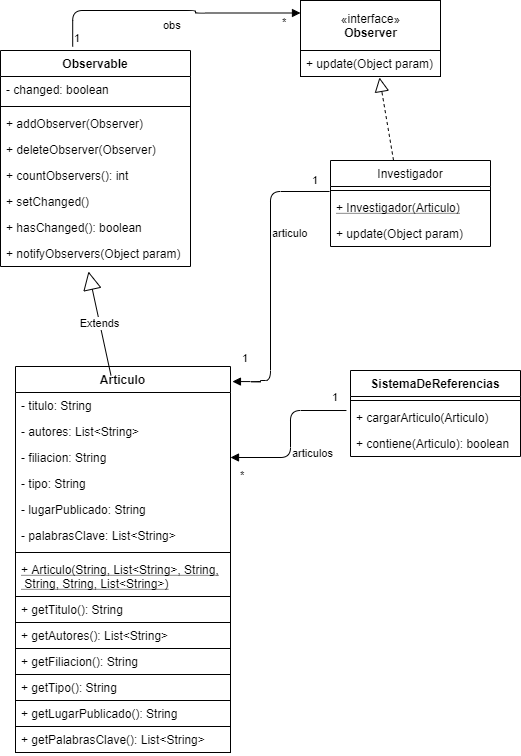

The diagram above was exported from draw.io. Its source (the exported page's mxGraphModel, read from the mxfile embedded in the PNG):
<mxGraphModel dx="862" dy="450" grid="1" gridSize="10" guides="1" tooltips="1" connect="1" arrows="1" fold="1" page="1" pageScale="1" pageWidth="827" pageHeight="1169" math="0" shadow="0">
  <root>
    <mxCell id="WIyWlLk6GJQsqaUBKTNV-0" />
    <mxCell id="WIyWlLk6GJQsqaUBKTNV-1" parent="WIyWlLk6GJQsqaUBKTNV-0" />
    <mxCell id="VIzHY8JKkr_UEbalkoJO-12" value="«interface»&lt;br&gt;&lt;b&gt;Observer&lt;/b&gt;" style="html=1;" vertex="1" parent="WIyWlLk6GJQsqaUBKTNV-1">
      <mxGeometry x="420" y="30" width="140" height="50" as="geometry" />
    </mxCell>
    <mxCell id="VIzHY8JKkr_UEbalkoJO-13" value="+ update(Object param)" style="text;fillColor=none;align=left;verticalAlign=top;spacingLeft=4;spacingRight=4;overflow=hidden;rotatable=0;points=[[0,0.5],[1,0.5]];portConstraint=eastwest;strokeColor=#000000;" vertex="1" parent="WIyWlLk6GJQsqaUBKTNV-1">
      <mxGeometry x="420" y="80" width="140" height="26" as="geometry" />
    </mxCell>
    <mxCell id="VIzHY8JKkr_UEbalkoJO-18" value="Observable" style="swimlane;fontStyle=1;align=center;verticalAlign=top;childLayout=stackLayout;horizontal=1;startSize=26;horizontalStack=0;resizeParent=1;resizeParentMax=0;resizeLast=0;collapsible=1;marginBottom=0;strokeColor=#000000;" vertex="1" parent="WIyWlLk6GJQsqaUBKTNV-1">
      <mxGeometry x="120" y="80" width="190" height="216" as="geometry" />
    </mxCell>
    <mxCell id="VIzHY8JKkr_UEbalkoJO-19" value="- changed: boolean" style="text;strokeColor=none;fillColor=none;align=left;verticalAlign=top;spacingLeft=4;spacingRight=4;overflow=hidden;rotatable=0;points=[[0,0.5],[1,0.5]];portConstraint=eastwest;" vertex="1" parent="VIzHY8JKkr_UEbalkoJO-18">
      <mxGeometry y="26" width="190" height="26" as="geometry" />
    </mxCell>
    <mxCell id="VIzHY8JKkr_UEbalkoJO-20" value="" style="line;strokeWidth=1;fillColor=none;align=left;verticalAlign=middle;spacingTop=-1;spacingLeft=3;spacingRight=3;rotatable=0;labelPosition=right;points=[];portConstraint=eastwest;" vertex="1" parent="VIzHY8JKkr_UEbalkoJO-18">
      <mxGeometry y="52" width="190" height="8" as="geometry" />
    </mxCell>
    <mxCell id="VIzHY8JKkr_UEbalkoJO-21" value="+ addObserver(Observer)" style="text;strokeColor=none;fillColor=none;align=left;verticalAlign=top;spacingLeft=4;spacingRight=4;overflow=hidden;rotatable=0;points=[[0,0.5],[1,0.5]];portConstraint=eastwest;" vertex="1" parent="VIzHY8JKkr_UEbalkoJO-18">
      <mxGeometry y="60" width="190" height="26" as="geometry" />
    </mxCell>
    <mxCell id="VIzHY8JKkr_UEbalkoJO-37" value="+ deleteObserver(Observer)" style="text;strokeColor=none;fillColor=none;align=left;verticalAlign=top;spacingLeft=4;spacingRight=4;overflow=hidden;rotatable=0;points=[[0,0.5],[1,0.5]];portConstraint=eastwest;" vertex="1" parent="VIzHY8JKkr_UEbalkoJO-18">
      <mxGeometry y="86" width="190" height="26" as="geometry" />
    </mxCell>
    <mxCell id="VIzHY8JKkr_UEbalkoJO-38" value="+ countObservers(): int" style="text;strokeColor=none;fillColor=none;align=left;verticalAlign=top;spacingLeft=4;spacingRight=4;overflow=hidden;rotatable=0;points=[[0,0.5],[1,0.5]];portConstraint=eastwest;" vertex="1" parent="VIzHY8JKkr_UEbalkoJO-18">
      <mxGeometry y="112" width="190" height="26" as="geometry" />
    </mxCell>
    <mxCell id="VIzHY8JKkr_UEbalkoJO-39" value="+ setChanged()" style="text;strokeColor=none;fillColor=none;align=left;verticalAlign=top;spacingLeft=4;spacingRight=4;overflow=hidden;rotatable=0;points=[[0,0.5],[1,0.5]];portConstraint=eastwest;" vertex="1" parent="VIzHY8JKkr_UEbalkoJO-18">
      <mxGeometry y="138" width="190" height="26" as="geometry" />
    </mxCell>
    <mxCell id="VIzHY8JKkr_UEbalkoJO-40" value="+ hasChanged(): boolean" style="text;strokeColor=none;fillColor=none;align=left;verticalAlign=top;spacingLeft=4;spacingRight=4;overflow=hidden;rotatable=0;points=[[0,0.5],[1,0.5]];portConstraint=eastwest;" vertex="1" parent="VIzHY8JKkr_UEbalkoJO-18">
      <mxGeometry y="164" width="190" height="26" as="geometry" />
    </mxCell>
    <mxCell id="VIzHY8JKkr_UEbalkoJO-41" value="+ notifyObservers(Object param)" style="text;strokeColor=none;fillColor=none;align=left;verticalAlign=top;spacingLeft=4;spacingRight=4;overflow=hidden;rotatable=0;points=[[0,0.5],[1,0.5]];portConstraint=eastwest;" vertex="1" parent="VIzHY8JKkr_UEbalkoJO-18">
      <mxGeometry y="190" width="190" height="26" as="geometry" />
    </mxCell>
    <mxCell id="VIzHY8JKkr_UEbalkoJO-22" value="Articulo" style="swimlane;fontStyle=1;align=center;verticalAlign=top;childLayout=stackLayout;horizontal=1;startSize=26;horizontalStack=0;resizeParent=1;resizeParentMax=0;resizeLast=0;collapsible=1;marginBottom=0;strokeColor=#000000;" vertex="1" parent="WIyWlLk6GJQsqaUBKTNV-1">
      <mxGeometry x="135" y="396" width="215" height="386" as="geometry" />
    </mxCell>
    <mxCell id="VIzHY8JKkr_UEbalkoJO-43" value="- titulo: String" style="text;strokeColor=none;fillColor=none;align=left;verticalAlign=top;spacingLeft=4;spacingRight=4;overflow=hidden;rotatable=0;points=[[0,0.5],[1,0.5]];portConstraint=eastwest;" vertex="1" parent="VIzHY8JKkr_UEbalkoJO-22">
      <mxGeometry y="26" width="215" height="26" as="geometry" />
    </mxCell>
    <mxCell id="VIzHY8JKkr_UEbalkoJO-48" value="- autores: List&lt;String&gt;" style="text;strokeColor=none;fillColor=none;align=left;verticalAlign=top;spacingLeft=4;spacingRight=4;overflow=hidden;rotatable=0;points=[[0,0.5],[1,0.5]];portConstraint=eastwest;" vertex="1" parent="VIzHY8JKkr_UEbalkoJO-22">
      <mxGeometry y="52" width="215" height="26" as="geometry" />
    </mxCell>
    <mxCell id="VIzHY8JKkr_UEbalkoJO-47" value="- filiacion: String" style="text;strokeColor=none;fillColor=none;align=left;verticalAlign=top;spacingLeft=4;spacingRight=4;overflow=hidden;rotatable=0;points=[[0,0.5],[1,0.5]];portConstraint=eastwest;" vertex="1" parent="VIzHY8JKkr_UEbalkoJO-22">
      <mxGeometry y="78" width="215" height="26" as="geometry" />
    </mxCell>
    <mxCell id="VIzHY8JKkr_UEbalkoJO-46" value="- tipo: String" style="text;strokeColor=none;fillColor=none;align=left;verticalAlign=top;spacingLeft=4;spacingRight=4;overflow=hidden;rotatable=0;points=[[0,0.5],[1,0.5]];portConstraint=eastwest;" vertex="1" parent="VIzHY8JKkr_UEbalkoJO-22">
      <mxGeometry y="104" width="215" height="26" as="geometry" />
    </mxCell>
    <mxCell id="VIzHY8JKkr_UEbalkoJO-45" value="- lugarPublicado: String" style="text;strokeColor=none;fillColor=none;align=left;verticalAlign=top;spacingLeft=4;spacingRight=4;overflow=hidden;rotatable=0;points=[[0,0.5],[1,0.5]];portConstraint=eastwest;" vertex="1" parent="VIzHY8JKkr_UEbalkoJO-22">
      <mxGeometry y="130" width="215" height="26" as="geometry" />
    </mxCell>
    <mxCell id="VIzHY8JKkr_UEbalkoJO-44" value="- palabrasClave: List&lt;String&gt;" style="text;strokeColor=none;fillColor=none;align=left;verticalAlign=top;spacingLeft=4;spacingRight=4;overflow=hidden;rotatable=0;points=[[0,0.5],[1,0.5]];portConstraint=eastwest;" vertex="1" parent="VIzHY8JKkr_UEbalkoJO-22">
      <mxGeometry y="156" width="215" height="26" as="geometry" />
    </mxCell>
    <mxCell id="VIzHY8JKkr_UEbalkoJO-24" value="" style="line;strokeWidth=1;fillColor=none;align=left;verticalAlign=middle;spacingTop=-1;spacingLeft=3;spacingRight=3;rotatable=0;labelPosition=right;points=[];portConstraint=eastwest;" vertex="1" parent="VIzHY8JKkr_UEbalkoJO-22">
      <mxGeometry y="182" width="215" height="8" as="geometry" />
    </mxCell>
    <mxCell id="VIzHY8JKkr_UEbalkoJO-49" value="+ Articulo(String, List&lt;String&gt;, String,&#10; String, String, List&lt;String&gt;)" style="text;strokeColor=none;fillColor=none;align=left;verticalAlign=top;spacingLeft=4;spacingRight=4;overflow=hidden;rotatable=0;points=[[0,0.5],[1,0.5]];portConstraint=eastwest;fontStyle=4" vertex="1" parent="VIzHY8JKkr_UEbalkoJO-22">
      <mxGeometry y="190" width="215" height="40" as="geometry" />
    </mxCell>
    <mxCell id="VIzHY8JKkr_UEbalkoJO-55" value="+ getTitulo(): String" style="text;fillColor=none;align=left;verticalAlign=top;spacingLeft=4;spacingRight=4;overflow=hidden;rotatable=0;points=[[0,0.5],[1,0.5]];portConstraint=eastwest;strokeColor=#000000;" vertex="1" parent="VIzHY8JKkr_UEbalkoJO-22">
      <mxGeometry y="230" width="215" height="26" as="geometry" />
    </mxCell>
    <mxCell id="VIzHY8JKkr_UEbalkoJO-54" value="+ getAutores(): List&lt;String&gt;" style="text;fillColor=none;align=left;verticalAlign=top;spacingLeft=4;spacingRight=4;overflow=hidden;rotatable=0;points=[[0,0.5],[1,0.5]];portConstraint=eastwest;strokeColor=#000000;" vertex="1" parent="VIzHY8JKkr_UEbalkoJO-22">
      <mxGeometry y="256" width="215" height="26" as="geometry" />
    </mxCell>
    <mxCell id="VIzHY8JKkr_UEbalkoJO-53" value="+ getFiliacion(): String" style="text;fillColor=none;align=left;verticalAlign=top;spacingLeft=4;spacingRight=4;overflow=hidden;rotatable=0;points=[[0,0.5],[1,0.5]];portConstraint=eastwest;strokeColor=#000000;" vertex="1" parent="VIzHY8JKkr_UEbalkoJO-22">
      <mxGeometry y="282" width="215" height="26" as="geometry" />
    </mxCell>
    <mxCell id="VIzHY8JKkr_UEbalkoJO-52" value="+ getTipo(): String" style="text;fillColor=none;align=left;verticalAlign=top;spacingLeft=4;spacingRight=4;overflow=hidden;rotatable=0;points=[[0,0.5],[1,0.5]];portConstraint=eastwest;strokeColor=#000000;" vertex="1" parent="VIzHY8JKkr_UEbalkoJO-22">
      <mxGeometry y="308" width="215" height="26" as="geometry" />
    </mxCell>
    <mxCell id="VIzHY8JKkr_UEbalkoJO-51" value="+ getLugarPublicado(): String" style="text;fillColor=none;align=left;verticalAlign=top;spacingLeft=4;spacingRight=4;overflow=hidden;rotatable=0;points=[[0,0.5],[1,0.5]];portConstraint=eastwest;strokeColor=#000000;" vertex="1" parent="VIzHY8JKkr_UEbalkoJO-22">
      <mxGeometry y="334" width="215" height="26" as="geometry" />
    </mxCell>
    <mxCell id="VIzHY8JKkr_UEbalkoJO-50" value="+ getPalabrasClave(): List&lt;String&gt;" style="text;fillColor=none;align=left;verticalAlign=top;spacingLeft=4;spacingRight=4;overflow=hidden;rotatable=0;points=[[0,0.5],[1,0.5]];portConstraint=eastwest;strokeColor=#000000;" vertex="1" parent="VIzHY8JKkr_UEbalkoJO-22">
      <mxGeometry y="360" width="215" height="26" as="geometry" />
    </mxCell>
    <mxCell id="VIzHY8JKkr_UEbalkoJO-26" value="Investigador" style="swimlane;fontStyle=0;align=center;verticalAlign=top;childLayout=stackLayout;horizontal=1;startSize=26;horizontalStack=0;resizeParent=1;resizeParentMax=0;resizeLast=0;collapsible=1;marginBottom=0;strokeColor=#000000;" vertex="1" parent="WIyWlLk6GJQsqaUBKTNV-1">
      <mxGeometry x="450" y="190" width="160" height="86" as="geometry" />
    </mxCell>
    <mxCell id="VIzHY8JKkr_UEbalkoJO-28" value="" style="line;strokeWidth=1;fillColor=none;align=left;verticalAlign=middle;spacingTop=-1;spacingLeft=3;spacingRight=3;rotatable=0;labelPosition=right;points=[];portConstraint=eastwest;" vertex="1" parent="VIzHY8JKkr_UEbalkoJO-26">
      <mxGeometry y="26" width="160" height="8" as="geometry" />
    </mxCell>
    <mxCell id="VIzHY8JKkr_UEbalkoJO-60" value="+ Investigador(Articulo)" style="text;strokeColor=none;fillColor=none;align=left;verticalAlign=top;spacingLeft=4;spacingRight=4;overflow=hidden;rotatable=0;points=[[0,0.5],[1,0.5]];portConstraint=eastwest;fontStyle=4" vertex="1" parent="VIzHY8JKkr_UEbalkoJO-26">
      <mxGeometry y="34" width="160" height="26" as="geometry" />
    </mxCell>
    <mxCell id="VIzHY8JKkr_UEbalkoJO-29" value="+ update(Object param)" style="text;strokeColor=none;fillColor=none;align=left;verticalAlign=top;spacingLeft=4;spacingRight=4;overflow=hidden;rotatable=0;points=[[0,0.5],[1,0.5]];portConstraint=eastwest;fontStyle=0" vertex="1" parent="VIzHY8JKkr_UEbalkoJO-26">
      <mxGeometry y="60" width="160" height="26" as="geometry" />
    </mxCell>
    <mxCell id="VIzHY8JKkr_UEbalkoJO-30" value="SistemaDeReferencias" style="swimlane;fontStyle=1;align=center;verticalAlign=top;childLayout=stackLayout;horizontal=1;startSize=26;horizontalStack=0;resizeParent=1;resizeParentMax=0;resizeLast=0;collapsible=1;marginBottom=0;strokeColor=#000000;" vertex="1" parent="WIyWlLk6GJQsqaUBKTNV-1">
      <mxGeometry x="470" y="400" width="170" height="86" as="geometry" />
    </mxCell>
    <mxCell id="VIzHY8JKkr_UEbalkoJO-32" value="" style="line;strokeWidth=1;fillColor=none;align=left;verticalAlign=middle;spacingTop=-1;spacingLeft=3;spacingRight=3;rotatable=0;labelPosition=right;points=[];portConstraint=eastwest;" vertex="1" parent="VIzHY8JKkr_UEbalkoJO-30">
      <mxGeometry y="26" width="170" height="8" as="geometry" />
    </mxCell>
    <mxCell id="VIzHY8JKkr_UEbalkoJO-33" value="+ cargarArticulo(Articulo)" style="text;strokeColor=none;fillColor=none;align=left;verticalAlign=top;spacingLeft=4;spacingRight=4;overflow=hidden;rotatable=0;points=[[0,0.5],[1,0.5]];portConstraint=eastwest;" vertex="1" parent="VIzHY8JKkr_UEbalkoJO-30">
      <mxGeometry y="34" width="170" height="26" as="geometry" />
    </mxCell>
    <mxCell id="VIzHY8JKkr_UEbalkoJO-61" value="+ contiene(Articulo): boolean" style="text;strokeColor=none;fillColor=none;align=left;verticalAlign=top;spacingLeft=4;spacingRight=4;overflow=hidden;rotatable=0;points=[[0,0.5],[1,0.5]];portConstraint=eastwest;" vertex="1" parent="VIzHY8JKkr_UEbalkoJO-30">
      <mxGeometry y="60" width="170" height="26" as="geometry" />
    </mxCell>
    <mxCell id="VIzHY8JKkr_UEbalkoJO-34" value="obs" style="endArrow=block;endFill=1;html=1;edgeStyle=orthogonalEdgeStyle;align=left;verticalAlign=top;entryX=0;entryY=0.25;entryDx=0;entryDy=0;exitX=0.38;exitY=-0.018;exitDx=0;exitDy=0;exitPerimeter=0;" edge="1" parent="WIyWlLk6GJQsqaUBKTNV-1" source="VIzHY8JKkr_UEbalkoJO-18" target="VIzHY8JKkr_UEbalkoJO-12">
      <mxGeometry x="-0.0589" y="-2" relative="1" as="geometry">
        <mxPoint x="190" y="43" as="sourcePoint" />
        <mxPoint x="370" y="43" as="targetPoint" />
        <Array as="points">
          <mxPoint x="192" y="40" />
          <mxPoint x="315" y="40" />
          <mxPoint x="315" y="42" />
        </Array>
        <mxPoint as="offset" />
      </mxGeometry>
    </mxCell>
    <mxCell id="VIzHY8JKkr_UEbalkoJO-35" value="1" style="edgeLabel;resizable=0;html=1;align=left;verticalAlign=bottom;" connectable="0" vertex="1" parent="VIzHY8JKkr_UEbalkoJO-34">
      <mxGeometry x="-1" relative="1" as="geometry" />
    </mxCell>
    <mxCell id="VIzHY8JKkr_UEbalkoJO-36" value="*" style="edgeLabel;resizable=0;html=1;align=left;verticalAlign=bottom;" connectable="0" vertex="1" parent="WIyWlLk6GJQsqaUBKTNV-1">
      <mxGeometry x="400" y="60" as="geometry" />
    </mxCell>
    <mxCell id="VIzHY8JKkr_UEbalkoJO-42" value="Extends" style="endArrow=block;endSize=16;endFill=0;html=1;exitX=0.444;exitY=0.023;exitDx=0;exitDy=0;exitPerimeter=0;entryX=0.463;entryY=1.192;entryDx=0;entryDy=0;entryPerimeter=0;" edge="1" parent="WIyWlLk6GJQsqaUBKTNV-1" source="VIzHY8JKkr_UEbalkoJO-22" target="VIzHY8JKkr_UEbalkoJO-41">
      <mxGeometry width="160" relative="1" as="geometry">
        <mxPoint x="220" y="280" as="sourcePoint" />
        <mxPoint x="380" y="280" as="targetPoint" />
      </mxGeometry>
    </mxCell>
    <mxCell id="VIzHY8JKkr_UEbalkoJO-56" value="" style="endArrow=block;dashed=1;endFill=0;endSize=12;html=1;entryX=0.564;entryY=1.038;entryDx=0;entryDy=0;entryPerimeter=0;exitX=0.394;exitY=0;exitDx=0;exitDy=0;exitPerimeter=0;" edge="1" parent="WIyWlLk6GJQsqaUBKTNV-1" source="VIzHY8JKkr_UEbalkoJO-26" target="VIzHY8JKkr_UEbalkoJO-13">
      <mxGeometry width="160" relative="1" as="geometry">
        <mxPoint x="510" y="170" as="sourcePoint" />
        <mxPoint x="380" y="280" as="targetPoint" />
      </mxGeometry>
    </mxCell>
    <mxCell id="VIzHY8JKkr_UEbalkoJO-57" value="articulo" style="endArrow=block;endFill=1;html=1;edgeStyle=orthogonalEdgeStyle;align=left;verticalAlign=top;exitX=-0.006;exitY=0.192;exitDx=0;exitDy=0;exitPerimeter=0;entryX=1.009;entryY=0.039;entryDx=0;entryDy=0;entryPerimeter=0;" edge="1" parent="WIyWlLk6GJQsqaUBKTNV-1" target="VIzHY8JKkr_UEbalkoJO-22">
      <mxGeometry x="-0.3869" relative="1" as="geometry">
        <mxPoint x="449.03999999999996" y="220.99199999999996" as="sourcePoint" />
        <mxPoint x="380" y="280" as="targetPoint" />
        <Array as="points">
          <mxPoint x="390" y="221" />
          <mxPoint x="390" y="410" />
          <mxPoint x="380" y="410" />
          <mxPoint x="380" y="411" />
        </Array>
        <mxPoint as="offset" />
      </mxGeometry>
    </mxCell>
    <mxCell id="VIzHY8JKkr_UEbalkoJO-58" value="1" style="edgeLabel;resizable=0;html=1;align=left;verticalAlign=bottom;" connectable="0" vertex="1" parent="VIzHY8JKkr_UEbalkoJO-57">
      <mxGeometry x="-1" relative="1" as="geometry">
        <mxPoint x="-19.04" y="-2.99" as="offset" />
      </mxGeometry>
    </mxCell>
    <mxCell id="VIzHY8JKkr_UEbalkoJO-59" value="1" style="edgeLabel;resizable=0;html=1;align=left;verticalAlign=bottom;" connectable="0" vertex="1" parent="WIyWlLk6GJQsqaUBKTNV-1">
      <mxGeometry x="360" y="396.002" as="geometry" />
    </mxCell>
    <mxCell id="VIzHY8JKkr_UEbalkoJO-62" value="articulos" style="endArrow=block;endFill=1;html=1;edgeStyle=orthogonalEdgeStyle;align=left;verticalAlign=top;exitX=-0.024;exitY=0.231;exitDx=0;exitDy=0;exitPerimeter=0;entryX=1;entryY=0.5;entryDx=0;entryDy=0;" edge="1" parent="WIyWlLk6GJQsqaUBKTNV-1" source="VIzHY8JKkr_UEbalkoJO-33" target="VIzHY8JKkr_UEbalkoJO-47">
      <mxGeometry x="0.0548" relative="1" as="geometry">
        <mxPoint x="450" y="442.5" as="sourcePoint" />
        <mxPoint x="260" y="442.5" as="targetPoint" />
        <mxPoint as="offset" />
      </mxGeometry>
    </mxCell>
    <mxCell id="VIzHY8JKkr_UEbalkoJO-63" value="1" style="edgeLabel;resizable=0;html=1;align=left;verticalAlign=bottom;" connectable="0" vertex="1" parent="VIzHY8JKkr_UEbalkoJO-62">
      <mxGeometry x="-1" relative="1" as="geometry">
        <mxPoint x="-15.92" y="-5.01" as="offset" />
      </mxGeometry>
    </mxCell>
    <mxCell id="VIzHY8JKkr_UEbalkoJO-64" value="*" style="edgeLabel;resizable=0;html=1;align=left;verticalAlign=bottom;" connectable="0" vertex="1" parent="WIyWlLk6GJQsqaUBKTNV-1">
      <mxGeometry x="450" y="459.996" as="geometry">
        <mxPoint x="-92" y="53" as="offset" />
      </mxGeometry>
    </mxCell>
  </root>
</mxGraphModel>